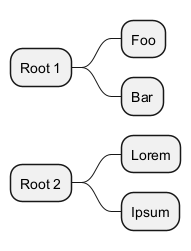

The diagram above was rendered by PlantUML. Its source (embedded in the PNG):
@startmindmap
* Root 1
** Foo
** Bar
* Root 2
** Lorem
** Ipsum
@endmindmap